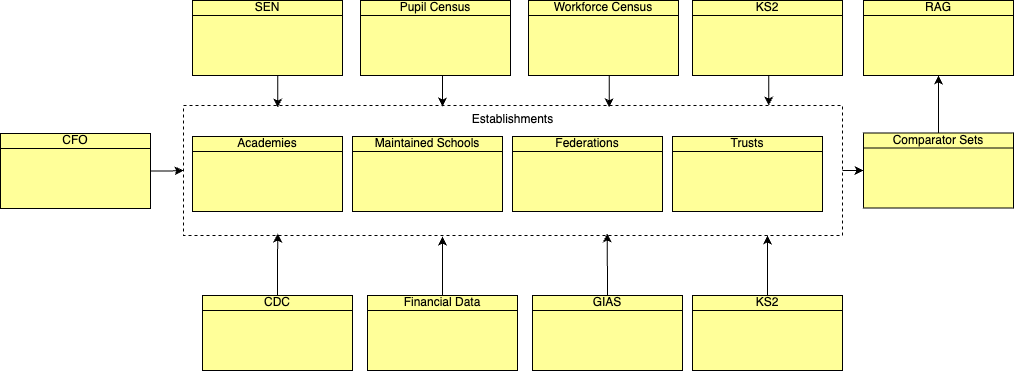

The diagram above was exported from draw.io. Its source (the exported page's mxGraphModel, read from the mxfile embedded in the PNG):
<mxGraphModel dx="1314" dy="854" grid="1" gridSize="10" guides="1" tooltips="1" connect="1" arrows="1" fold="1" page="1" pageScale="1" pageWidth="1169" pageHeight="827" math="0" shadow="0">
  <root>
    <mxCell id="krEXVjR_9_N1DXFjmtji-0" />
    <mxCell id="krEXVjR_9_N1DXFjmtji-1" parent="krEXVjR_9_N1DXFjmtji-0" />
    <mxCell id="mTOGv7AMWt9k0ozIqqRR-27" value="Establishments" style="rounded=0;whiteSpace=wrap;html=1;fillColor=none;dashed=1;verticalAlign=top;" parent="krEXVjR_9_N1DXFjmtji-1" vertex="1">
      <mxGeometry x="210" y="265" width="659" height="130" as="geometry" />
    </mxCell>
    <mxCell id="5hnxRIFg2DN5GzlsQVK6-0" value="Academies" style="html=1;outlineConnect=0;whiteSpace=wrap;fillColor=#ffff99;shape=mxgraph.archimate3.businessObject;overflow=fill;" parent="krEXVjR_9_N1DXFjmtji-1" vertex="1">
      <mxGeometry x="219" y="296" width="150" height="75" as="geometry" />
    </mxCell>
    <mxCell id="mTOGv7AMWt9k0ozIqqRR-29" style="edgeStyle=orthogonalEdgeStyle;rounded=0;orthogonalLoop=1;jettySize=auto;html=1;exitX=0.5;exitY=0;exitDx=0;exitDy=0;exitPerimeter=0;entryX=0.393;entryY=1.008;entryDx=0;entryDy=0;entryPerimeter=0;" parent="krEXVjR_9_N1DXFjmtji-1" source="5hnxRIFg2DN5GzlsQVK6-4" target="mTOGv7AMWt9k0ozIqqRR-27" edge="1">
      <mxGeometry relative="1" as="geometry" />
    </mxCell>
    <mxCell id="5hnxRIFg2DN5GzlsQVK6-4" value="Financial Data" style="html=1;outlineConnect=0;whiteSpace=wrap;fillColor=#ffff99;shape=mxgraph.archimate3.businessObject;overflow=fill;" parent="krEXVjR_9_N1DXFjmtji-1" vertex="1">
      <mxGeometry x="394" y="455" width="150" height="75" as="geometry" />
    </mxCell>
    <mxCell id="mTOGv7AMWt9k0ozIqqRR-28" style="edgeStyle=orthogonalEdgeStyle;rounded=0;orthogonalLoop=1;jettySize=auto;html=1;exitX=0.5;exitY=0;exitDx=0;exitDy=0;exitPerimeter=0;entryX=0.143;entryY=0.985;entryDx=0;entryDy=0;entryPerimeter=0;" parent="krEXVjR_9_N1DXFjmtji-1" source="5hnxRIFg2DN5GzlsQVK6-5" target="mTOGv7AMWt9k0ozIqqRR-27" edge="1">
      <mxGeometry relative="1" as="geometry" />
    </mxCell>
    <mxCell id="5hnxRIFg2DN5GzlsQVK6-5" value="CDC" style="html=1;outlineConnect=0;whiteSpace=wrap;fillColor=#ffff99;shape=mxgraph.archimate3.businessObject;overflow=fill;" parent="krEXVjR_9_N1DXFjmtji-1" vertex="1">
      <mxGeometry x="229" y="455" width="150" height="75" as="geometry" />
    </mxCell>
    <mxCell id="5hnxRIFg2DN5GzlsQVK6-6" value="Maintained Schools" style="html=1;outlineConnect=0;whiteSpace=wrap;fillColor=#ffff99;shape=mxgraph.archimate3.businessObject;overflow=fill;verticalAlign=top;" parent="krEXVjR_9_N1DXFjmtji-1" vertex="1">
      <mxGeometry x="379" y="296" width="150" height="75" as="geometry" />
    </mxCell>
    <mxCell id="mTOGv7AMWt9k0ozIqqRR-32" style="edgeStyle=orthogonalEdgeStyle;rounded=0;orthogonalLoop=1;jettySize=auto;html=1;exitX=0.5;exitY=1;exitDx=0;exitDy=0;exitPerimeter=0;entryX=0.393;entryY=0.008;entryDx=0;entryDy=0;entryPerimeter=0;" parent="krEXVjR_9_N1DXFjmtji-1" source="5hnxRIFg2DN5GzlsQVK6-8" target="mTOGv7AMWt9k0ozIqqRR-27" edge="1">
      <mxGeometry relative="1" as="geometry" />
    </mxCell>
    <mxCell id="5hnxRIFg2DN5GzlsQVK6-8" value="Pupil Census" style="html=1;outlineConnect=0;whiteSpace=wrap;fillColor=#ffff99;shape=mxgraph.archimate3.businessObject;overflow=fill;" parent="krEXVjR_9_N1DXFjmtji-1" vertex="1">
      <mxGeometry x="387" y="160" width="150" height="75" as="geometry" />
    </mxCell>
    <mxCell id="mTOGv7AMWt9k0ozIqqRR-33" style="edgeStyle=orthogonalEdgeStyle;rounded=0;orthogonalLoop=1;jettySize=auto;html=1;exitX=0;exitY=0.5;exitDx=0;exitDy=0;exitPerimeter=0;entryX=1;entryY=0.5;entryDx=0;entryDy=0;startArrow=classic;startFill=1;endArrow=none;endFill=0;" parent="krEXVjR_9_N1DXFjmtji-1" source="n5UtKVLiDDLrylkeSYl4-0" target="mTOGv7AMWt9k0ozIqqRR-27" edge="1">
      <mxGeometry relative="1" as="geometry" />
    </mxCell>
    <mxCell id="n5UtKVLiDDLrylkeSYl4-0" value="Comparator Sets" style="html=1;outlineConnect=0;whiteSpace=wrap;fillColor=#ffff99;shape=mxgraph.archimate3.businessObject;overflow=fill;" parent="krEXVjR_9_N1DXFjmtji-1" vertex="1">
      <mxGeometry x="890" y="292.5" width="150" height="75" as="geometry" />
    </mxCell>
    <mxCell id="mTOGv7AMWt9k0ozIqqRR-30" style="rounded=0;orthogonalLoop=1;jettySize=auto;html=1;exitX=0.5;exitY=0;exitDx=0;exitDy=0;exitPerimeter=0;entryX=0.643;entryY=0.985;entryDx=0;entryDy=0;entryPerimeter=0;" parent="krEXVjR_9_N1DXFjmtji-1" source="QjhxzokegziRaHEN6sjE-2" target="mTOGv7AMWt9k0ozIqqRR-27" edge="1">
      <mxGeometry relative="1" as="geometry" />
    </mxCell>
    <mxCell id="QjhxzokegziRaHEN6sjE-2" value="GIAS" style="html=1;outlineConnect=0;whiteSpace=wrap;fillColor=#ffff99;shape=mxgraph.archimate3.businessObject;overflow=fill;" parent="krEXVjR_9_N1DXFjmtji-1" vertex="1">
      <mxGeometry x="559" y="455" width="150" height="75" as="geometry" />
    </mxCell>
    <mxCell id="mTOGv7AMWt9k0ozIqqRR-4" value="Federations" style="html=1;outlineConnect=0;whiteSpace=wrap;fillColor=#ffff99;shape=mxgraph.archimate3.businessObject;overflow=fill;verticalAlign=top;" parent="krEXVjR_9_N1DXFjmtji-1" vertex="1">
      <mxGeometry x="539" y="296" width="150" height="75" as="geometry" />
    </mxCell>
    <mxCell id="mTOGv7AMWt9k0ozIqqRR-5" value="Trusts" style="html=1;outlineConnect=0;whiteSpace=wrap;fillColor=#ffff99;shape=mxgraph.archimate3.businessObject;overflow=fill;verticalAlign=top;" parent="krEXVjR_9_N1DXFjmtji-1" vertex="1">
      <mxGeometry x="699" y="296" width="150" height="75" as="geometry" />
    </mxCell>
    <mxCell id="mTOGv7AMWt9k0ozIqqRR-31" style="edgeStyle=orthogonalEdgeStyle;rounded=0;orthogonalLoop=1;jettySize=auto;html=1;exitX=0.5;exitY=1;exitDx=0;exitDy=0;exitPerimeter=0;entryX=0.646;entryY=0.015;entryDx=0;entryDy=0;entryPerimeter=0;" parent="krEXVjR_9_N1DXFjmtji-1" source="mTOGv7AMWt9k0ozIqqRR-18" target="mTOGv7AMWt9k0ozIqqRR-27" edge="1">
      <mxGeometry relative="1" as="geometry" />
    </mxCell>
    <mxCell id="mTOGv7AMWt9k0ozIqqRR-18" value="Workforce Census" style="html=1;outlineConnect=0;whiteSpace=wrap;fillColor=#ffff99;shape=mxgraph.archimate3.businessObject;overflow=fill;" parent="krEXVjR_9_N1DXFjmtji-1" vertex="1">
      <mxGeometry x="555" y="160" width="150" height="75" as="geometry" />
    </mxCell>
    <mxCell id="mTOGv7AMWt9k0ozIqqRR-37" style="rounded=0;orthogonalLoop=1;jettySize=auto;html=1;exitX=0.5;exitY=0;exitDx=0;exitDy=0;exitPerimeter=0;" parent="krEXVjR_9_N1DXFjmtji-1" source="mTOGv7AMWt9k0ozIqqRR-34" edge="1">
      <mxGeometry relative="1" as="geometry">
        <mxPoint x="794" y="395" as="targetPoint" />
      </mxGeometry>
    </mxCell>
    <mxCell id="mTOGv7AMWt9k0ozIqqRR-34" value="KS2" style="html=1;outlineConnect=0;whiteSpace=wrap;fillColor=#ffff99;shape=mxgraph.archimate3.businessObject;overflow=fill;" parent="krEXVjR_9_N1DXFjmtji-1" vertex="1">
      <mxGeometry x="719" y="455" width="150" height="75" as="geometry" />
    </mxCell>
    <mxCell id="mTOGv7AMWt9k0ozIqqRR-35" value="RAG" style="html=1;outlineConnect=0;whiteSpace=wrap;fillColor=#ffff99;shape=mxgraph.archimate3.businessObject;overflow=fill;" parent="krEXVjR_9_N1DXFjmtji-1" vertex="1">
      <mxGeometry x="890" y="160" width="150" height="75" as="geometry" />
    </mxCell>
    <mxCell id="mTOGv7AMWt9k0ozIqqRR-36" style="edgeStyle=orthogonalEdgeStyle;rounded=0;orthogonalLoop=1;jettySize=auto;html=1;exitX=0.5;exitY=0;exitDx=0;exitDy=0;exitPerimeter=0;entryX=0.5;entryY=1;entryDx=0;entryDy=0;entryPerimeter=0;" parent="krEXVjR_9_N1DXFjmtji-1" source="n5UtKVLiDDLrylkeSYl4-0" target="mTOGv7AMWt9k0ozIqqRR-35" edge="1">
      <mxGeometry relative="1" as="geometry" />
    </mxCell>
    <mxCell id="mTOGv7AMWt9k0ozIqqRR-38" value="KS2" style="html=1;outlineConnect=0;whiteSpace=wrap;fillColor=#ffff99;shape=mxgraph.archimate3.businessObject;overflow=fill;" parent="krEXVjR_9_N1DXFjmtji-1" vertex="1">
      <mxGeometry x="719" y="160" width="150" height="75" as="geometry" />
    </mxCell>
    <mxCell id="mTOGv7AMWt9k0ozIqqRR-39" style="edgeStyle=orthogonalEdgeStyle;rounded=0;orthogonalLoop=1;jettySize=auto;html=1;exitX=0.5;exitY=1;exitDx=0;exitDy=0;exitPerimeter=0;entryX=0.888;entryY=0;entryDx=0;entryDy=0;entryPerimeter=0;" parent="krEXVjR_9_N1DXFjmtji-1" source="mTOGv7AMWt9k0ozIqqRR-38" target="mTOGv7AMWt9k0ozIqqRR-27" edge="1">
      <mxGeometry relative="1" as="geometry" />
    </mxCell>
    <mxCell id="mTOGv7AMWt9k0ozIqqRR-40" value="SEN" style="html=1;outlineConnect=0;whiteSpace=wrap;fillColor=#ffff99;shape=mxgraph.archimate3.businessObject;overflow=fill;" parent="krEXVjR_9_N1DXFjmtji-1" vertex="1">
      <mxGeometry x="219" y="160" width="150" height="75" as="geometry" />
    </mxCell>
    <mxCell id="mTOGv7AMWt9k0ozIqqRR-41" style="edgeStyle=orthogonalEdgeStyle;rounded=0;orthogonalLoop=1;jettySize=auto;html=1;exitX=0.5;exitY=1;exitDx=0;exitDy=0;exitPerimeter=0;entryX=0.143;entryY=0.015;entryDx=0;entryDy=0;entryPerimeter=0;" parent="krEXVjR_9_N1DXFjmtji-1" source="mTOGv7AMWt9k0ozIqqRR-40" target="mTOGv7AMWt9k0ozIqqRR-27" edge="1">
      <mxGeometry relative="1" as="geometry" />
    </mxCell>
    <mxCell id="1lGwdo6SoFLC9OPWg6rp-2" style="edgeStyle=orthogonalEdgeStyle;rounded=0;orthogonalLoop=1;jettySize=auto;html=1;exitX=1;exitY=0.5;exitDx=0;exitDy=0;exitPerimeter=0;" edge="1" parent="krEXVjR_9_N1DXFjmtji-1" source="1lGwdo6SoFLC9OPWg6rp-0" target="mTOGv7AMWt9k0ozIqqRR-27">
      <mxGeometry relative="1" as="geometry" />
    </mxCell>
    <mxCell id="1lGwdo6SoFLC9OPWg6rp-0" value="CFO" style="html=1;outlineConnect=0;whiteSpace=wrap;fillColor=#ffff99;shape=mxgraph.archimate3.businessObject;overflow=fill;" vertex="1" parent="krEXVjR_9_N1DXFjmtji-1">
      <mxGeometry x="27" y="293" width="150" height="75" as="geometry" />
    </mxCell>
  </root>
</mxGraphModel>